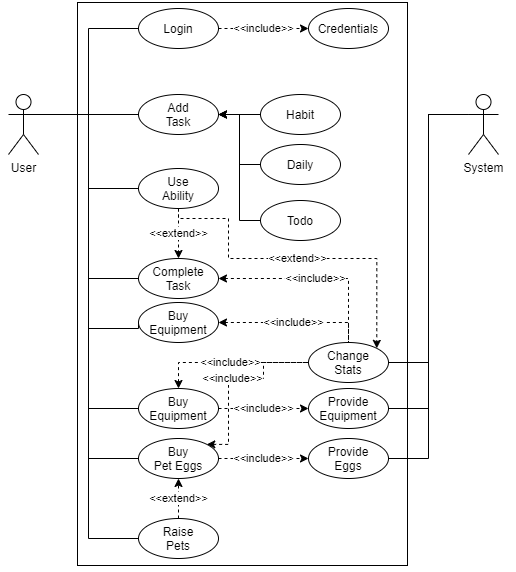

The diagram above was exported from draw.io. Its source (the exported page's mxGraphModel, read from the mxfile embedded in the PNG):
<mxGraphModel dx="1185" dy="594" grid="1" gridSize="10" guides="1" tooltips="1" connect="1" arrows="1" fold="1" page="1" pageScale="1" pageWidth="583" pageHeight="827" math="0" shadow="0">
  <root>
    <mxCell id="0" />
    <mxCell id="1" parent="0" />
    <mxCell id="MBYQkvNplBKvbF1dI2w--5" style="edgeStyle=orthogonalEdgeStyle;rounded=0;orthogonalLoop=1;jettySize=auto;html=1;exitX=1;exitY=0.3333333333333333;exitDx=0;exitDy=0;exitPerimeter=0;entryX=0;entryY=0.5;entryDx=0;entryDy=0;endArrow=none;endFill=0;" edge="1" parent="1" source="MBYQkvNplBKvbF1dI2w--2" target="MBYQkvNplBKvbF1dI2w--4">
      <mxGeometry relative="1" as="geometry" />
    </mxCell>
    <mxCell id="MBYQkvNplBKvbF1dI2w--24" style="edgeStyle=orthogonalEdgeStyle;rounded=0;orthogonalLoop=1;jettySize=auto;html=1;exitX=1;exitY=0.3333333333333333;exitDx=0;exitDy=0;exitPerimeter=0;entryX=0;entryY=0.5;entryDx=0;entryDy=0;startArrow=none;startFill=0;endArrow=none;endFill=0;" edge="1" parent="1" source="MBYQkvNplBKvbF1dI2w--2" target="MBYQkvNplBKvbF1dI2w--28">
      <mxGeometry relative="1" as="geometry">
        <Array as="points">
          <mxPoint x="120" y="166" />
          <mxPoint x="120" y="380" />
        </Array>
      </mxGeometry>
    </mxCell>
    <mxCell id="MBYQkvNplBKvbF1dI2w--27" style="edgeStyle=orthogonalEdgeStyle;rounded=0;orthogonalLoop=1;jettySize=auto;html=1;exitX=1;exitY=0.3333333333333333;exitDx=0;exitDy=0;exitPerimeter=0;entryX=0;entryY=0.5;entryDx=0;entryDy=0;startArrow=none;startFill=0;endArrow=none;endFill=0;" edge="1" parent="1" source="MBYQkvNplBKvbF1dI2w--2" target="MBYQkvNplBKvbF1dI2w--15">
      <mxGeometry relative="1" as="geometry" />
    </mxCell>
    <mxCell id="MBYQkvNplBKvbF1dI2w--2" value="User" style="shape=umlActor;verticalLabelPosition=bottom;verticalAlign=top;html=1;" vertex="1" parent="1">
      <mxGeometry x="40" y="146" width="30" height="60" as="geometry" />
    </mxCell>
    <mxCell id="MBYQkvNplBKvbF1dI2w--26" style="edgeStyle=orthogonalEdgeStyle;rounded=0;orthogonalLoop=1;jettySize=auto;html=1;exitX=0;exitY=0.3333333333333333;exitDx=0;exitDy=0;exitPerimeter=0;entryX=1;entryY=0.5;entryDx=0;entryDy=0;startArrow=none;startFill=0;endArrow=none;endFill=0;" edge="1" parent="1" source="MBYQkvNplBKvbF1dI2w--3" target="MBYQkvNplBKvbF1dI2w--22">
      <mxGeometry relative="1" as="geometry" />
    </mxCell>
    <mxCell id="MBYQkvNplBKvbF1dI2w--38" style="edgeStyle=orthogonalEdgeStyle;rounded=0;orthogonalLoop=1;jettySize=auto;html=1;exitX=0;exitY=0.3333333333333333;exitDx=0;exitDy=0;exitPerimeter=0;entryX=1;entryY=0.5;entryDx=0;entryDy=0;startArrow=none;startFill=0;endArrow=none;endFill=0;" edge="1" parent="1" source="MBYQkvNplBKvbF1dI2w--3" target="MBYQkvNplBKvbF1dI2w--36">
      <mxGeometry relative="1" as="geometry" />
    </mxCell>
    <mxCell id="MBYQkvNplBKvbF1dI2w--40" style="edgeStyle=orthogonalEdgeStyle;rounded=0;orthogonalLoop=1;jettySize=auto;html=1;exitX=0;exitY=0.3333333333333333;exitDx=0;exitDy=0;exitPerimeter=0;entryX=1;entryY=0.5;entryDx=0;entryDy=0;startArrow=none;startFill=0;endArrow=none;endFill=0;" edge="1" parent="1" source="MBYQkvNplBKvbF1dI2w--3" target="MBYQkvNplBKvbF1dI2w--35">
      <mxGeometry relative="1" as="geometry" />
    </mxCell>
    <mxCell id="MBYQkvNplBKvbF1dI2w--3" value="System" style="shape=umlActor;verticalLabelPosition=bottom;verticalAlign=top;html=1;" vertex="1" parent="1">
      <mxGeometry x="500" y="146" width="30" height="60" as="geometry" />
    </mxCell>
    <mxCell id="MBYQkvNplBKvbF1dI2w--4" value="Add&lt;br&gt;Task" style="ellipse;whiteSpace=wrap;html=1;" vertex="1" parent="1">
      <mxGeometry x="170" y="146" width="80" height="40" as="geometry" />
    </mxCell>
    <mxCell id="MBYQkvNplBKvbF1dI2w--12" style="edgeStyle=orthogonalEdgeStyle;rounded=0;orthogonalLoop=1;jettySize=auto;html=1;exitX=0;exitY=0.5;exitDx=0;exitDy=0;endArrow=classic;endFill=1;startArrow=none;startFill=0;" edge="1" parent="1" source="MBYQkvNplBKvbF1dI2w--6" target="MBYQkvNplBKvbF1dI2w--4">
      <mxGeometry relative="1" as="geometry" />
    </mxCell>
    <mxCell id="MBYQkvNplBKvbF1dI2w--6" value="Habit" style="ellipse;whiteSpace=wrap;html=1;" vertex="1" parent="1">
      <mxGeometry x="292" y="146" width="80" height="40" as="geometry" />
    </mxCell>
    <mxCell id="MBYQkvNplBKvbF1dI2w--13" style="edgeStyle=orthogonalEdgeStyle;rounded=0;orthogonalLoop=1;jettySize=auto;html=1;exitX=0;exitY=0.5;exitDx=0;exitDy=0;endArrow=classic;endFill=1;entryX=1;entryY=0.5;entryDx=0;entryDy=0;startArrow=none;startFill=0;" edge="1" parent="1" source="MBYQkvNplBKvbF1dI2w--7" target="MBYQkvNplBKvbF1dI2w--4">
      <mxGeometry relative="1" as="geometry" />
    </mxCell>
    <mxCell id="MBYQkvNplBKvbF1dI2w--7" value="Daily" style="ellipse;whiteSpace=wrap;html=1;" vertex="1" parent="1">
      <mxGeometry x="292" y="196" width="80" height="40" as="geometry" />
    </mxCell>
    <mxCell id="MBYQkvNplBKvbF1dI2w--14" style="edgeStyle=orthogonalEdgeStyle;rounded=0;orthogonalLoop=1;jettySize=auto;html=1;exitX=0;exitY=0.5;exitDx=0;exitDy=0;endArrow=classic;endFill=1;entryX=1;entryY=0.5;entryDx=0;entryDy=0;startArrow=none;startFill=0;" edge="1" parent="1" source="MBYQkvNplBKvbF1dI2w--8" target="MBYQkvNplBKvbF1dI2w--4">
      <mxGeometry relative="1" as="geometry" />
    </mxCell>
    <mxCell id="MBYQkvNplBKvbF1dI2w--8" value="Todo" style="ellipse;whiteSpace=wrap;html=1;" vertex="1" parent="1">
      <mxGeometry x="292" y="252" width="80" height="40" as="geometry" />
    </mxCell>
    <mxCell id="MBYQkvNplBKvbF1dI2w--18" value="&amp;lt;&amp;lt;include&amp;gt;&amp;gt;" style="edgeStyle=orthogonalEdgeStyle;rounded=0;orthogonalLoop=1;jettySize=auto;html=1;exitX=1;exitY=0.5;exitDx=0;exitDy=0;startArrow=none;startFill=0;endArrow=classic;endFill=1;dashed=1;" edge="1" parent="1" source="MBYQkvNplBKvbF1dI2w--15" target="MBYQkvNplBKvbF1dI2w--16">
      <mxGeometry relative="1" as="geometry" />
    </mxCell>
    <mxCell id="MBYQkvNplBKvbF1dI2w--15" value="Login" style="ellipse;whiteSpace=wrap;html=1;" vertex="1" parent="1">
      <mxGeometry x="170" y="60" width="80" height="40" as="geometry" />
    </mxCell>
    <mxCell id="MBYQkvNplBKvbF1dI2w--16" value="Credentials" style="ellipse;whiteSpace=wrap;html=1;" vertex="1" parent="1">
      <mxGeometry x="340" y="60" width="80" height="40" as="geometry" />
    </mxCell>
    <mxCell id="MBYQkvNplBKvbF1dI2w--23" style="edgeStyle=orthogonalEdgeStyle;rounded=0;orthogonalLoop=1;jettySize=auto;html=1;exitX=0;exitY=0.5;exitDx=0;exitDy=0;entryX=1;entryY=0.3333333333333333;entryDx=0;entryDy=0;entryPerimeter=0;startArrow=none;startFill=0;endArrow=none;endFill=0;" edge="1" parent="1" source="MBYQkvNplBKvbF1dI2w--21" target="MBYQkvNplBKvbF1dI2w--2">
      <mxGeometry relative="1" as="geometry" />
    </mxCell>
    <mxCell id="MBYQkvNplBKvbF1dI2w--25" value="&amp;lt;&amp;lt;include&amp;gt;&amp;gt;" style="edgeStyle=orthogonalEdgeStyle;rounded=0;orthogonalLoop=1;jettySize=auto;html=1;exitX=1;exitY=0.5;exitDx=0;exitDy=0;entryX=0.5;entryY=0;entryDx=0;entryDy=0;startArrow=classic;startFill=1;endArrow=none;endFill=0;dashed=1;" edge="1" parent="1" source="MBYQkvNplBKvbF1dI2w--21" target="MBYQkvNplBKvbF1dI2w--22">
      <mxGeometry relative="1" as="geometry" />
    </mxCell>
    <mxCell id="MBYQkvNplBKvbF1dI2w--21" value="Complete&lt;br&gt;Task" style="ellipse;whiteSpace=wrap;html=1;" vertex="1" parent="1">
      <mxGeometry x="170" y="310" width="80" height="40" as="geometry" />
    </mxCell>
    <mxCell id="MBYQkvNplBKvbF1dI2w--22" value="Change&lt;br&gt;Stats" style="ellipse;whiteSpace=wrap;html=1;" vertex="1" parent="1">
      <mxGeometry x="340" y="394" width="80" height="40" as="geometry" />
    </mxCell>
    <mxCell id="MBYQkvNplBKvbF1dI2w--30" value="&amp;lt;&amp;lt;include&amp;gt;&amp;gt;" style="edgeStyle=orthogonalEdgeStyle;rounded=0;orthogonalLoop=1;jettySize=auto;html=1;exitX=1;exitY=0.5;exitDx=0;exitDy=0;entryX=0.5;entryY=0;entryDx=0;entryDy=0;startArrow=classic;startFill=1;endArrow=none;endFill=0;dashed=1;" edge="1" parent="1" source="MBYQkvNplBKvbF1dI2w--28" target="MBYQkvNplBKvbF1dI2w--22">
      <mxGeometry relative="1" as="geometry" />
    </mxCell>
    <mxCell id="MBYQkvNplBKvbF1dI2w--28" value="Buy&lt;br&gt;Equipment" style="ellipse;whiteSpace=wrap;html=1;" vertex="1" parent="1">
      <mxGeometry x="170" y="354" width="80" height="40" as="geometry" />
    </mxCell>
    <mxCell id="MBYQkvNplBKvbF1dI2w--37" style="edgeStyle=orthogonalEdgeStyle;rounded=0;orthogonalLoop=1;jettySize=auto;html=1;exitX=0;exitY=0.5;exitDx=0;exitDy=0;entryX=1;entryY=0.3333333333333333;entryDx=0;entryDy=0;entryPerimeter=0;startArrow=none;startFill=0;endArrow=none;endFill=0;" edge="1" parent="1" source="MBYQkvNplBKvbF1dI2w--29" target="MBYQkvNplBKvbF1dI2w--2">
      <mxGeometry relative="1" as="geometry" />
    </mxCell>
    <mxCell id="MBYQkvNplBKvbF1dI2w--42" value="&amp;lt;&amp;lt;include&amp;gt;&amp;gt;" style="edgeStyle=orthogonalEdgeStyle;rounded=0;orthogonalLoop=1;jettySize=auto;html=1;exitX=1;exitY=0.5;exitDx=0;exitDy=0;startArrow=none;startFill=0;endArrow=classic;endFill=1;dashed=1;" edge="1" parent="1" source="MBYQkvNplBKvbF1dI2w--29" target="MBYQkvNplBKvbF1dI2w--36">
      <mxGeometry relative="1" as="geometry" />
    </mxCell>
    <mxCell id="MBYQkvNplBKvbF1dI2w--48" value="&amp;lt;&amp;lt;include&amp;gt;&amp;gt;" style="edgeStyle=orthogonalEdgeStyle;rounded=0;orthogonalLoop=1;jettySize=auto;html=1;exitX=0.5;exitY=0;exitDx=0;exitDy=0;entryX=0;entryY=0.5;entryDx=0;entryDy=0;dashed=1;startArrow=classic;startFill=1;endArrow=none;endFill=0;" edge="1" parent="1" source="MBYQkvNplBKvbF1dI2w--29" target="MBYQkvNplBKvbF1dI2w--22">
      <mxGeometry relative="1" as="geometry" />
    </mxCell>
    <mxCell id="MBYQkvNplBKvbF1dI2w--29" value="Buy&lt;br&gt;Equipment" style="ellipse;whiteSpace=wrap;html=1;" vertex="1" parent="1">
      <mxGeometry x="170" y="440" width="80" height="40" as="geometry" />
    </mxCell>
    <mxCell id="MBYQkvNplBKvbF1dI2w--41" style="edgeStyle=orthogonalEdgeStyle;rounded=0;orthogonalLoop=1;jettySize=auto;html=1;exitX=0;exitY=0.5;exitDx=0;exitDy=0;entryX=1;entryY=0.3333333333333333;entryDx=0;entryDy=0;entryPerimeter=0;startArrow=none;startFill=0;endArrow=none;endFill=0;" edge="1" parent="1" source="MBYQkvNplBKvbF1dI2w--31" target="MBYQkvNplBKvbF1dI2w--2">
      <mxGeometry relative="1" as="geometry" />
    </mxCell>
    <mxCell id="MBYQkvNplBKvbF1dI2w--43" value="&amp;lt;&amp;lt;include&amp;gt;&amp;gt;" style="edgeStyle=orthogonalEdgeStyle;rounded=0;orthogonalLoop=1;jettySize=auto;html=1;exitX=1;exitY=0.5;exitDx=0;exitDy=0;startArrow=none;startFill=0;endArrow=classic;endFill=1;dashed=1;" edge="1" parent="1" source="MBYQkvNplBKvbF1dI2w--31" target="MBYQkvNplBKvbF1dI2w--35">
      <mxGeometry relative="1" as="geometry" />
    </mxCell>
    <mxCell id="MBYQkvNplBKvbF1dI2w--49" value="&amp;lt;&amp;lt;include&amp;gt;&amp;gt;" style="edgeStyle=orthogonalEdgeStyle;rounded=0;orthogonalLoop=1;jettySize=auto;html=1;exitX=1;exitY=0;exitDx=0;exitDy=0;entryX=0;entryY=0.5;entryDx=0;entryDy=0;dashed=1;startArrow=classic;startFill=1;endArrow=none;endFill=0;" edge="1" parent="1" source="MBYQkvNplBKvbF1dI2w--31" target="MBYQkvNplBKvbF1dI2w--22">
      <mxGeometry relative="1" as="geometry">
        <Array as="points">
          <mxPoint x="260" y="496" />
          <mxPoint x="260" y="430" />
          <mxPoint x="295" y="430" />
          <mxPoint x="295" y="414" />
        </Array>
      </mxGeometry>
    </mxCell>
    <mxCell id="MBYQkvNplBKvbF1dI2w--31" value="Buy&lt;br&gt;Pet Eggs" style="ellipse;whiteSpace=wrap;html=1;" vertex="1" parent="1">
      <mxGeometry x="170" y="490" width="80" height="40" as="geometry" />
    </mxCell>
    <mxCell id="MBYQkvNplBKvbF1dI2w--33" value="&amp;lt;&amp;lt;extend&amp;gt;&amp;gt;" style="edgeStyle=orthogonalEdgeStyle;rounded=0;orthogonalLoop=1;jettySize=auto;html=1;exitX=0.5;exitY=0;exitDx=0;exitDy=0;dashed=1;startArrow=none;startFill=0;endArrow=classic;endFill=1;" edge="1" parent="1" source="MBYQkvNplBKvbF1dI2w--32" target="MBYQkvNplBKvbF1dI2w--31">
      <mxGeometry relative="1" as="geometry" />
    </mxCell>
    <mxCell id="MBYQkvNplBKvbF1dI2w--34" style="edgeStyle=orthogonalEdgeStyle;rounded=0;orthogonalLoop=1;jettySize=auto;html=1;exitX=0;exitY=0.5;exitDx=0;exitDy=0;entryX=1;entryY=0.3333333333333333;entryDx=0;entryDy=0;entryPerimeter=0;startArrow=none;startFill=0;endArrow=none;endFill=0;" edge="1" parent="1" source="MBYQkvNplBKvbF1dI2w--32" target="MBYQkvNplBKvbF1dI2w--2">
      <mxGeometry relative="1" as="geometry" />
    </mxCell>
    <mxCell id="MBYQkvNplBKvbF1dI2w--32" value="Raise&lt;br&gt;Pets" style="ellipse;whiteSpace=wrap;html=1;" vertex="1" parent="1">
      <mxGeometry x="170" y="570" width="80" height="40" as="geometry" />
    </mxCell>
    <mxCell id="MBYQkvNplBKvbF1dI2w--35" value="Provide&lt;br&gt;Eggs" style="ellipse;whiteSpace=wrap;html=1;" vertex="1" parent="1">
      <mxGeometry x="340" y="490" width="80" height="40" as="geometry" />
    </mxCell>
    <mxCell id="MBYQkvNplBKvbF1dI2w--36" value="Provide&lt;br&gt;Equipment" style="ellipse;whiteSpace=wrap;html=1;" vertex="1" parent="1">
      <mxGeometry x="340" y="440" width="80" height="40" as="geometry" />
    </mxCell>
    <mxCell id="MBYQkvNplBKvbF1dI2w--45" style="edgeStyle=orthogonalEdgeStyle;rounded=0;orthogonalLoop=1;jettySize=auto;html=1;exitX=0;exitY=0.5;exitDx=0;exitDy=0;entryX=1;entryY=0.3333333333333333;entryDx=0;entryDy=0;entryPerimeter=0;startArrow=none;startFill=0;endArrow=none;endFill=0;" edge="1" parent="1" source="MBYQkvNplBKvbF1dI2w--44" target="MBYQkvNplBKvbF1dI2w--2">
      <mxGeometry relative="1" as="geometry" />
    </mxCell>
    <mxCell id="MBYQkvNplBKvbF1dI2w--46" value="&amp;lt;&amp;lt;extend&amp;gt;&amp;gt;" style="edgeStyle=orthogonalEdgeStyle;rounded=0;orthogonalLoop=1;jettySize=auto;html=1;exitX=0.5;exitY=1;exitDx=0;exitDy=0;entryX=0.5;entryY=0;entryDx=0;entryDy=0;startArrow=none;startFill=0;endArrow=classic;endFill=1;dashed=1;" edge="1" parent="1" source="MBYQkvNplBKvbF1dI2w--44" target="MBYQkvNplBKvbF1dI2w--21">
      <mxGeometry relative="1" as="geometry" />
    </mxCell>
    <mxCell id="MBYQkvNplBKvbF1dI2w--47" value="&amp;lt;&amp;lt;extend&amp;gt;&amp;gt;" style="edgeStyle=orthogonalEdgeStyle;rounded=0;orthogonalLoop=1;jettySize=auto;html=1;exitX=0.5;exitY=1;exitDx=0;exitDy=0;entryX=1;entryY=0;entryDx=0;entryDy=0;dashed=1;startArrow=none;startFill=0;endArrow=classic;endFill=1;" edge="1" parent="1" source="MBYQkvNplBKvbF1dI2w--44" target="MBYQkvNplBKvbF1dI2w--22">
      <mxGeometry relative="1" as="geometry">
        <Array as="points">
          <mxPoint x="210" y="270" />
          <mxPoint x="260" y="270" />
          <mxPoint x="260" y="310" />
          <mxPoint x="408" y="310" />
        </Array>
      </mxGeometry>
    </mxCell>
    <mxCell id="MBYQkvNplBKvbF1dI2w--44" value="Use&lt;br&gt;Ability" style="ellipse;whiteSpace=wrap;html=1;" vertex="1" parent="1">
      <mxGeometry x="170" y="220" width="80" height="40" as="geometry" />
    </mxCell>
  </root>
</mxGraphModel>